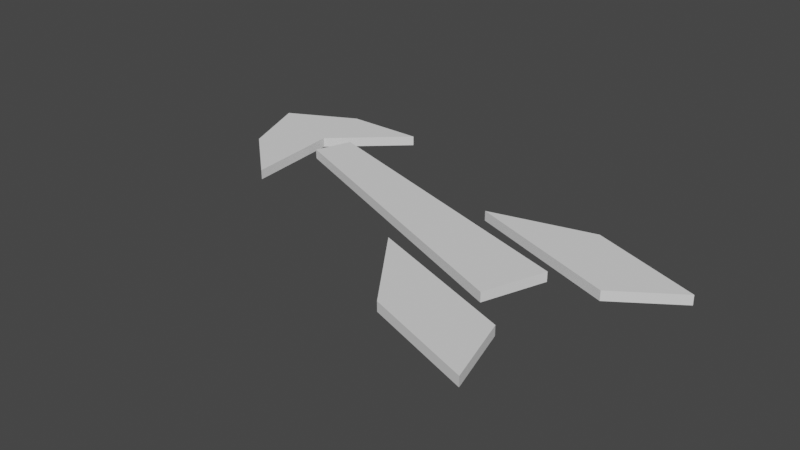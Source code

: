 # Source: ArrowSymbol.blend  (saved by Blender 2.80.72; exported with 4.5.12 LTS)
import bpy
from mathutils import Matrix  # noqa: F401  (used for matrix-valued properties, if any)

bpy.ops.wm.read_factory_settings(use_empty=True)
scene = bpy.context.scene
scene.name = 'Scene'

# ---- collections
col_collection = bpy.data.collections.new('Collection'); scene.collection.children.link(col_collection)

# ---- world
world_world = bpy.data.worlds.new('World'); scene.world = world_world
world_world.use_nodes = True; world_world.node_tree.nodes.clear()
_N = world_world.node_tree.nodes; _L = world_world.node_tree.links
n0 = _N.new('ShaderNodeOutputWorld'); n0.name = 'World Output'; n0.location = (300, 300)
n1 = _N.new('ShaderNodeBackground'); n1.name = 'Background'; n1.location = (10, 300)
n1.inputs[0].default_value = (0.05088, 0.05088, 0.05088, 1.0)
_L.new(n1.outputs[0], n0.inputs[0])
n0.is_active_output = True
world_world.color = (0.05088, 0.05088, 0.05088)
world_world.use_sun_shadow = False
world_world.sun_shadow_jitter_overblur = 0.0

# ---- meshes
me_plane_001 = bpy.data.meshes.new('Plane.001')
me_plane_001.from_pydata([(0.7919, 0.0568, 0.01434), (0.4782, 0.1746, 0.01434), (0.6201, -0.06064, 0.01434), (0.1819, 0.1006, 0.01434), (0.4789, -0.06189, 0.0128), (-0.3952, 0.2196, 0.0128), (0.4142, -0.2377, 0.0128), (-0.4338, 0.1146, 0.0128), (0.5756, -0.531, 0.0128), (0.2604, -0.4174, 0.0128), (0.5209, -0.3302, 0.0128), (0.08272, -0.1689, 0.0128), (-0.4755, 0.1916, 0.0128), (-0.4506, -0.08902, 0.0128), (-0.7007, 0.2706, 0.0128), (-0.6198, 0.06377, 0.0128), (-0.2782, 0.3715, 0.0128), (-0.5048, 0.3709, 0.0128), (0.6201, -0.06064, 0.01434), (0.7919, 0.0568, 0.01434), (0.4782, 0.1746, 0.01434), (0.1819, 0.1006, 0.01434), (0.4142, -0.2377, 0.0128), (0.4789, -0.06189, 0.0128), (-0.3952, 0.2196, 0.0128), (-0.4338, 0.1146, 0.0128), (0.5209, -0.3302, 0.0128), (0.5756, -0.531, 0.0128), (0.2604, -0.4174, 0.0128), (0.08272, -0.1689, 0.0128), (-0.4755, 0.1916, 0.0128), (-0.4506, -0.08902, 0.0128), (-0.6198, 0.06377, 0.0128), (-0.7007, 0.2706, 0.0128), (-0.5048, 0.3709, 0.0128), (-0.2782, 0.3715, 0.0128), (0.6201, -0.06064, -0.01332), (0.7919, 0.0568, -0.01332), (0.4782, 0.1746, -0.01332), (0.1819, 0.1006, -0.01332), (0.4142, -0.2377, -0.01486), (0.4789, -0.06189, -0.01486), (-0.3952, 0.2196, -0.01486), (-0.4338, 0.1146, -0.01486), (0.5209, -0.3302, -0.01486), (0.5756, -0.531, -0.01486), (0.2604, -0.4174, -0.01486), (0.08272, -0.1689, -0.01486), (-0.4755, 0.1916, -0.01486), (-0.4506, -0.08902, -0.01486), (-0.6198, 0.06377, -0.01486), (-0.7007, 0.2706, -0.01486), (-0.5048, 0.3709, -0.01486), (-0.2782, 0.3715, -0.01486)], [], [(0, 1, 3, 2), (4, 5, 7, 6), (8, 10, 11, 9), (13, 12, 16, 17, 14, 15), (24, 42, 43, 25), (32, 50, 49, 31), (23, 41, 42, 24), (31, 49, 48, 30), (17, 34, 33, 14), (10, 26, 27, 8), (0, 19, 20, 1), (16, 35, 34, 17), (8, 27, 28, 9), (1, 20, 21, 3), (12, 30, 35, 16), (9, 28, 29, 11), (3, 21, 18, 2), (11, 29, 26, 10), (6, 22, 23, 4), (13, 31, 30, 12), (4, 23, 24, 5), (15, 32, 31, 13), (5, 24, 25, 7), (14, 33, 32, 15), (7, 25, 22, 6), (2, 18, 19, 0), (37, 36, 39, 38), (41, 40, 43, 42), (45, 46, 47, 44), (49, 50, 51, 52, 53, 48), (33, 51, 50, 32), (25, 43, 40, 22), (18, 36, 37, 19), (34, 52, 51, 33), (26, 27, 45, 44), (19, 37, 38, 20), (35, 53, 52, 34), (27, 28, 46, 45), (20, 38, 39, 21), (30, 48, 53, 35), (28, 29, 47, 46), (21, 39, 36, 18), (29, 26, 44, 47), (22, 40, 41, 23)])
_uv = me_plane_001.uv_layers.new(name='UVMap')
_uv.uv.foreach_set('vector', [0.0, 0.0, 1.0, 0.0, 1.0, 1.0, 0.0, 1.0, 0.0, 0.0, 1.0, 0.0, 1.0, 1.0, 0.0, 1.0, 0.0, 0.0, 0.0, 1.0, 1.0, 1.0, 1.0, 0.0, 0.0, 0.0, 0.0, 0.0, 0.0, 0.0, 0.0, 0.0, 0.0, 0.0, 0.0, 0.0, 1.0, 0.0, 1.0, 0.0, 1.0, 1.0, 1.0, 1.0, 0.0, 0.0, 0.0, 0.0, 0.0, 0.0, 0.0, 0.0, 0.0, 0.0, 0.0, 0.0, 1.0, 0.0, 1.0, 0.0, 0.0, 0.0, 0.0, 0.0, 0.0, 0.0, 0.0, 0.0, 0.0, 0.0, 0.0, 0.0, 0.0, 0.0, 0.0, 0.0, 0.0, 1.0, 0.0, 1.0, 0.0, 0.0, 0.0, 0.0, 0.0, 0.0, 0.0, 0.0, 1.0, 0.0, 1.0, 0.0, 0.0, 0.0, 0.0, 0.0, 0.0, 0.0, 0.0, 0.0, 0.0, 0.0, 0.0, 0.0, 1.0, 0.0, 1.0, 0.0, 1.0, 0.0, 1.0, 0.0, 1.0, 1.0, 1.0, 1.0, 0.0, 0.0, 0.0, 0.0, 0.0, 0.0, 0.0, 0.0, 1.0, 0.0, 1.0, 0.0, 1.0, 1.0, 1.0, 1.0, 1.0, 1.0, 1.0, 1.0, 0.0, 1.0, 0.0, 1.0, 1.0, 1.0, 1.0, 1.0, 0.0, 1.0, 0.0, 1.0, 0.0, 1.0, 0.0, 1.0, 0.0, 0.0, 0.0, 0.0, 0.0, 0.0, 0.0, 0.0, 0.0, 0.0, 0.0, 0.0, 0.0, 0.0, 0.0, 0.0, 1.0, 0.0, 1.0, 0.0, 0.0, 0.0, 0.0, 0.0, 0.0, 0.0, 0.0, 0.0, 1.0, 0.0, 1.0, 0.0, 1.0, 1.0, 1.0, 1.0, 0.0, 0.0, 0.0, 0.0, 0.0, 0.0, 0.0, 0.0, 1.0, 1.0, 1.0, 1.0, 0.0, 1.0, 0.0, 1.0, 0.0, 1.0, 0.0, 1.0, 0.0, 0.0, 0.0, 0.0, 0.0, 0.0, 0.0, 1.0, 1.0, 1.0, 1.0, 0.0, 0.0, 0.0, 0.0, 1.0, 1.0, 1.0, 1.0, 0.0, 0.0, 0.0, 1.0, 0.0, 1.0, 1.0, 0.0, 1.0, 0.0, 0.0, 0.0, 0.0, 0.0, 0.0, 0.0, 0.0, 0.0, 0.0, 0.0, 0.0, 0.0, 0.0, 0.0, 0.0, 0.0, 0.0, 0.0, 0.0, 1.0, 1.0, 1.0, 1.0, 0.0, 1.0, 0.0, 1.0, 0.0, 1.0, 0.0, 1.0, 0.0, 0.0, 0.0, 0.0, 0.0, 0.0, 0.0, 0.0, 0.0, 0.0, 0.0, 0.0, 0.0, 1.0, 0.0, 0.0, 0.0, 0.0, 0.0, 1.0, 0.0, 0.0, 0.0, 0.0, 1.0, 0.0, 1.0, 0.0, 0.0, 0.0, 0.0, 0.0, 0.0, 0.0, 0.0, 0.0, 0.0, 0.0, 1.0, 0.0, 1.0, 0.0, 0.0, 0.0, 1.0, 0.0, 1.0, 0.0, 1.0, 1.0, 1.0, 1.0, 0.0, 0.0, 0.0, 0.0, 0.0, 0.0, 0.0, 0.0, 1.0, 0.0, 1.0, 1.0, 1.0, 1.0, 1.0, 0.0, 1.0, 1.0, 1.0, 1.0, 0.0, 1.0, 0.0, 1.0, 1.0, 1.0, 0.0, 1.0, 0.0, 1.0, 1.0, 1.0, 0.0, 1.0, 0.0, 1.0, 0.0, 0.0, 0.0, 0.0])
me_plane_001.use_remesh_preserve_volume = False
me_plane_001.use_remesh_preserve_attributes = False
me_plane_001.use_mirror_vertex_groups = False
me_plane_001.update()

# ---- objects
ob_plane_001 = bpy.data.objects.new('Plane.001', me_plane_001)

# ---- transforms, parenting, visibility, modifiers, constraints
ob_plane_001.location = (0.0, 0.0, 0.0)
ob_plane_001.lineart.crease_threshold = 0.0

# ---- collection membership
col_collection.objects.link(ob_plane_001)

# ---- scene / render settings (as saved in the file)
scene.frame_start = 1; scene.frame_end = 250; scene.frame_set(86)
scene.render.engine = 'BLENDER_EEVEE_NEXT'
scene.cycles.use_denoising = False
scene.cycles.samples = 128
scene.cycles.sampling_pattern = 'TABULATED_SOBOL'
scene.cycles.use_adaptive_sampling = False
scene.cycles.use_light_tree = False
scene.view_settings.view_transform = 'Filmic'
bpy.context.view_layer.update()

# ---- added for rendering (the .blend has no active camera and no usable light): camera, sun
cam_auto = bpy.data.cameras.new('AutoCamera')
cam_auto.lens = 50.0
cam_auto.sensor_width = 36.0
cam_auto.clip_end = 1000.0
ob_auto_camera = bpy.data.objects.new('AutoCamera', cam_auto)
scene.collection.objects.link(ob_auto_camera)
ob_auto_camera.location = (1.65964, -2.01657, 1.29094)
ob_auto_camera.rotation_euler = (1.09748, -7.21219e-08, 0.694738)
scene.camera = ob_auto_camera
light_auto_sun = bpy.data.lights.new('AutoSun', 'SUN')
light_auto_sun.energy = 3.0
light_auto_sun.angle = 0.0523599
ob_auto_sun = bpy.data.objects.new('AutoSun', light_auto_sun)
scene.collection.objects.link(ob_auto_sun)
ob_auto_sun.rotation_euler = (0.872665, 0.174533, 0.523599)
bpy.context.view_layer.update()
